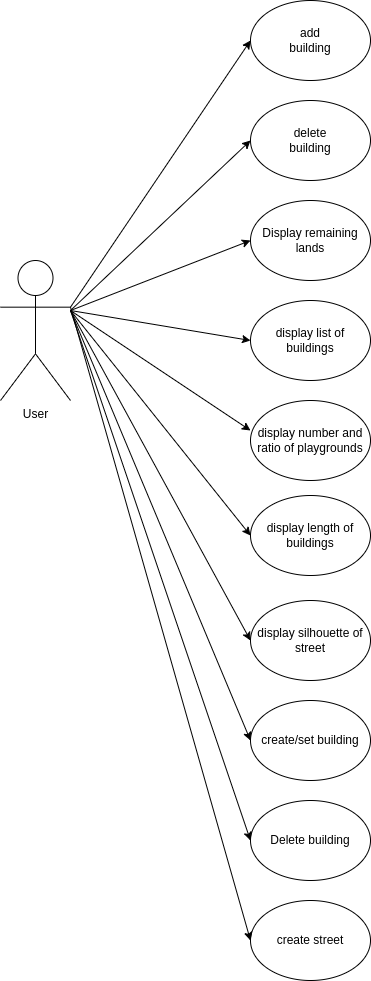

The diagram above was exported from draw.io. Its source (the exported page's mxGraphModel, read from the mxfile embedded in the PNG):
<mxGraphModel dx="1376" dy="773" grid="1" gridSize="10" guides="1" tooltips="1" connect="1" arrows="1" fold="1" page="1" pageScale="1" pageWidth="827" pageHeight="1169" math="0" shadow="0">
  <root>
    <mxCell id="0" />
    <mxCell id="1" parent="0" />
    <mxCell id="nyyE4VHeEvQ1tOFSBLfu-3" value="" style="ellipse;whiteSpace=wrap;html=1;" vertex="1" parent="1">
      <mxGeometry x="420" y="50" width="120" height="80" as="geometry" />
    </mxCell>
    <mxCell id="nyyE4VHeEvQ1tOFSBLfu-4" value="" style="ellipse;whiteSpace=wrap;html=1;" vertex="1" parent="1">
      <mxGeometry x="420" y="150" width="120" height="80" as="geometry" />
    </mxCell>
    <mxCell id="nyyE4VHeEvQ1tOFSBLfu-5" value="Display remaining lands" style="ellipse;whiteSpace=wrap;html=1;" vertex="1" parent="1">
      <mxGeometry x="420" y="250" width="120" height="80" as="geometry" />
    </mxCell>
    <mxCell id="nyyE4VHeEvQ1tOFSBLfu-6" value="display list of buildings" style="ellipse;whiteSpace=wrap;html=1;" vertex="1" parent="1">
      <mxGeometry x="420" y="350" width="120" height="80" as="geometry" />
    </mxCell>
    <mxCell id="nyyE4VHeEvQ1tOFSBLfu-7" value="display number and ratio of playgrounds" style="ellipse;whiteSpace=wrap;html=1;" vertex="1" parent="1">
      <mxGeometry x="420" y="450" width="120" height="80" as="geometry" />
    </mxCell>
    <mxCell id="nyyE4VHeEvQ1tOFSBLfu-8" value="display length of buildings" style="ellipse;whiteSpace=wrap;html=1;" vertex="1" parent="1">
      <mxGeometry x="420" y="545" width="120" height="80" as="geometry" />
    </mxCell>
    <mxCell id="nyyE4VHeEvQ1tOFSBLfu-9" value="display silhouette of street" style="ellipse;whiteSpace=wrap;html=1;" vertex="1" parent="1">
      <mxGeometry x="420" y="650" width="120" height="80" as="geometry" />
    </mxCell>
    <mxCell id="nyyE4VHeEvQ1tOFSBLfu-10" value="create/set building" style="ellipse;whiteSpace=wrap;html=1;" vertex="1" parent="1">
      <mxGeometry x="420" y="750" width="120" height="80" as="geometry" />
    </mxCell>
    <mxCell id="nyyE4VHeEvQ1tOFSBLfu-11" value="Delete building" style="ellipse;whiteSpace=wrap;html=1;" vertex="1" parent="1">
      <mxGeometry x="420" y="850" width="120" height="80" as="geometry" />
    </mxCell>
    <mxCell id="nyyE4VHeEvQ1tOFSBLfu-12" value="create street" style="ellipse;whiteSpace=wrap;html=1;" vertex="1" parent="1">
      <mxGeometry x="420" y="950" width="120" height="80" as="geometry" />
    </mxCell>
    <mxCell id="nyyE4VHeEvQ1tOFSBLfu-13" value="User" style="shape=umlActor;verticalLabelPosition=bottom;verticalAlign=top;html=1;outlineConnect=0;" vertex="1" parent="1">
      <mxGeometry x="170" y="310" width="70" height="140" as="geometry" />
    </mxCell>
    <mxCell id="nyyE4VHeEvQ1tOFSBLfu-15" value="add building" style="text;html=1;strokeColor=none;fillColor=none;align=center;verticalAlign=middle;whiteSpace=wrap;rounded=0;" vertex="1" parent="1">
      <mxGeometry x="450" y="75" width="60" height="30" as="geometry" />
    </mxCell>
    <mxCell id="nyyE4VHeEvQ1tOFSBLfu-16" value="delete building" style="text;html=1;strokeColor=none;fillColor=none;align=center;verticalAlign=middle;whiteSpace=wrap;rounded=0;" vertex="1" parent="1">
      <mxGeometry x="450" y="175" width="60" height="30" as="geometry" />
    </mxCell>
    <mxCell id="nyyE4VHeEvQ1tOFSBLfu-17" value="" style="endArrow=classic;html=1;rounded=0;entryX=0;entryY=0.5;entryDx=0;entryDy=0;exitX=1;exitY=0.3333333333333333;exitDx=0;exitDy=0;exitPerimeter=0;" edge="1" parent="1" source="nyyE4VHeEvQ1tOFSBLfu-13" target="nyyE4VHeEvQ1tOFSBLfu-3">
      <mxGeometry width="50" height="50" relative="1" as="geometry">
        <mxPoint x="270" y="260" as="sourcePoint" />
        <mxPoint x="320" y="210" as="targetPoint" />
      </mxGeometry>
    </mxCell>
    <mxCell id="nyyE4VHeEvQ1tOFSBLfu-18" value="" style="endArrow=classic;html=1;rounded=0;entryX=0;entryY=0.5;entryDx=0;entryDy=0;" edge="1" parent="1" target="nyyE4VHeEvQ1tOFSBLfu-4">
      <mxGeometry width="50" height="50" relative="1" as="geometry">
        <mxPoint x="240" y="360" as="sourcePoint" />
        <mxPoint x="430" y="100" as="targetPoint" />
      </mxGeometry>
    </mxCell>
    <mxCell id="nyyE4VHeEvQ1tOFSBLfu-19" value="" style="endArrow=classic;html=1;rounded=0;entryX=0;entryY=0.5;entryDx=0;entryDy=0;" edge="1" parent="1" target="nyyE4VHeEvQ1tOFSBLfu-5">
      <mxGeometry width="50" height="50" relative="1" as="geometry">
        <mxPoint x="240" y="360" as="sourcePoint" />
        <mxPoint x="430" y="200" as="targetPoint" />
      </mxGeometry>
    </mxCell>
    <mxCell id="nyyE4VHeEvQ1tOFSBLfu-20" value="" style="endArrow=classic;html=1;rounded=0;entryX=0;entryY=0.5;entryDx=0;entryDy=0;" edge="1" parent="1" target="nyyE4VHeEvQ1tOFSBLfu-6">
      <mxGeometry width="50" height="50" relative="1" as="geometry">
        <mxPoint x="240" y="360" as="sourcePoint" />
        <mxPoint x="430" y="300" as="targetPoint" />
      </mxGeometry>
    </mxCell>
    <mxCell id="nyyE4VHeEvQ1tOFSBLfu-21" value="" style="endArrow=classic;html=1;rounded=0;entryX=0;entryY=0.375;entryDx=0;entryDy=0;entryPerimeter=0;" edge="1" parent="1" target="nyyE4VHeEvQ1tOFSBLfu-7">
      <mxGeometry width="50" height="50" relative="1" as="geometry">
        <mxPoint x="240" y="360" as="sourcePoint" />
        <mxPoint x="430" y="400" as="targetPoint" />
      </mxGeometry>
    </mxCell>
    <mxCell id="nyyE4VHeEvQ1tOFSBLfu-22" value="" style="endArrow=classic;html=1;rounded=0;entryX=0;entryY=0.5;entryDx=0;entryDy=0;" edge="1" parent="1" target="nyyE4VHeEvQ1tOFSBLfu-8">
      <mxGeometry width="50" height="50" relative="1" as="geometry">
        <mxPoint x="240" y="360" as="sourcePoint" />
        <mxPoint x="440" y="410" as="targetPoint" />
      </mxGeometry>
    </mxCell>
    <mxCell id="nyyE4VHeEvQ1tOFSBLfu-24" value="" style="endArrow=classic;html=1;rounded=0;entryX=0;entryY=0.5;entryDx=0;entryDy=0;" edge="1" parent="1" target="nyyE4VHeEvQ1tOFSBLfu-9">
      <mxGeometry width="50" height="50" relative="1" as="geometry">
        <mxPoint x="240" y="360" as="sourcePoint" />
        <mxPoint x="430" y="595" as="targetPoint" />
      </mxGeometry>
    </mxCell>
    <mxCell id="nyyE4VHeEvQ1tOFSBLfu-25" value="" style="endArrow=classic;html=1;rounded=0;entryX=0;entryY=0.5;entryDx=0;entryDy=0;" edge="1" parent="1" target="nyyE4VHeEvQ1tOFSBLfu-10">
      <mxGeometry width="50" height="50" relative="1" as="geometry">
        <mxPoint x="240" y="360" as="sourcePoint" />
        <mxPoint x="440" y="605" as="targetPoint" />
      </mxGeometry>
    </mxCell>
    <mxCell id="nyyE4VHeEvQ1tOFSBLfu-26" value="" style="endArrow=classic;html=1;rounded=0;entryX=0;entryY=0.5;entryDx=0;entryDy=0;" edge="1" parent="1" target="nyyE4VHeEvQ1tOFSBLfu-11">
      <mxGeometry width="50" height="50" relative="1" as="geometry">
        <mxPoint x="240" y="360" as="sourcePoint" />
        <mxPoint x="450" y="615" as="targetPoint" />
      </mxGeometry>
    </mxCell>
    <mxCell id="nyyE4VHeEvQ1tOFSBLfu-27" value="" style="endArrow=classic;html=1;rounded=0;entryX=0;entryY=0.5;entryDx=0;entryDy=0;exitX=1;exitY=0.3333333333333333;exitDx=0;exitDy=0;exitPerimeter=0;" edge="1" parent="1" source="nyyE4VHeEvQ1tOFSBLfu-13" target="nyyE4VHeEvQ1tOFSBLfu-12">
      <mxGeometry width="50" height="50" relative="1" as="geometry">
        <mxPoint x="280" y="400" as="sourcePoint" />
        <mxPoint x="460" y="625" as="targetPoint" />
      </mxGeometry>
    </mxCell>
  </root>
</mxGraphModel>